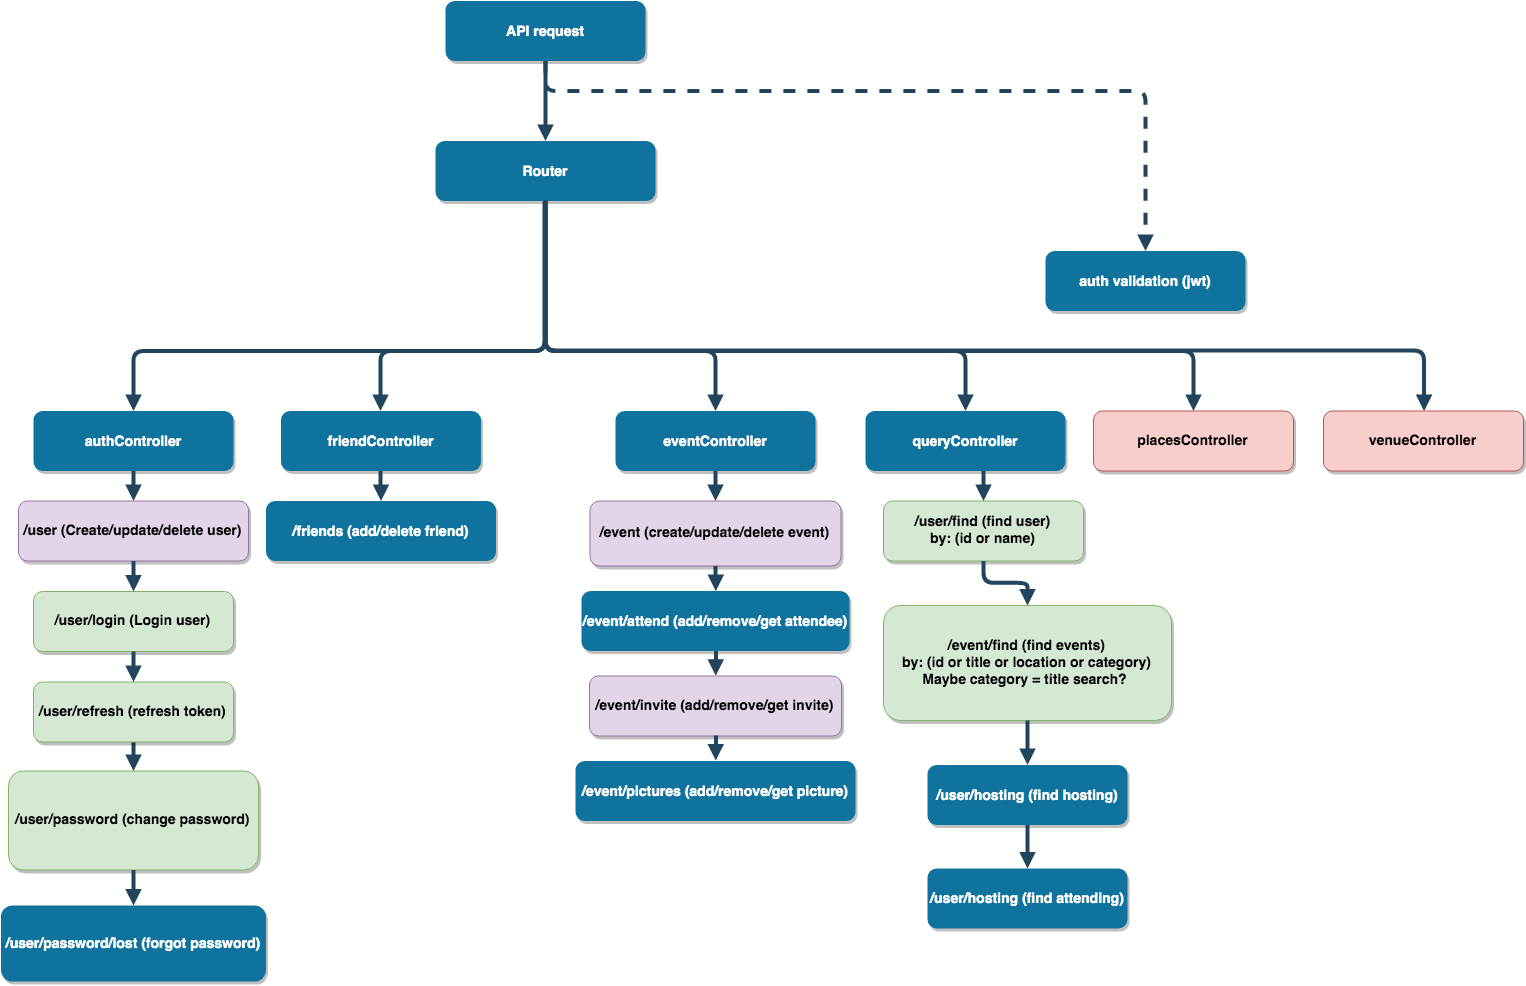

The diagram above was exported from draw.io. Its source (the exported page's mxGraphModel, read from the mxfile embedded in the PNG):
<mxGraphModel dx="1113" dy="675" grid="1" gridSize="10" guides="1" tooltips="1" connect="1" arrows="1" fold="1" page="1" pageScale="1.5" pageWidth="1169" pageHeight="827" background="#ffffff" math="0" shadow="0">
  <root>
    <mxCell id="0" />
    <mxCell id="1" parent="0" />
    <mxCell id="2" value="API request" style="rounded=1;fillColor=#10739E;strokeColor=none;shadow=1;gradientColor=none;fontStyle=1;fontColor=#FFFFFF;fontSize=14;" parent="1" vertex="1">
      <mxGeometry x="672" y="205.5" width="200" height="60" as="geometry" />
    </mxCell>
    <mxCell id="3" value="Router" style="rounded=1;fillColor=#10739E;strokeColor=none;shadow=1;gradientColor=none;fontStyle=1;fontColor=#FFFFFF;fontSize=14;" parent="1" vertex="1">
      <mxGeometry x="662" y="345.5" width="220" height="60" as="geometry" />
    </mxCell>
    <mxCell id="7" value="auth validation (jwt)" style="rounded=1;fillColor=#10739E;strokeColor=none;shadow=1;gradientColor=none;fontStyle=1;fontColor=#FFFFFF;fontSize=14;" parent="1" vertex="1">
      <mxGeometry x="1272" y="455.5" width="200" height="60" as="geometry" />
    </mxCell>
    <mxCell id="9" value="/user/login (Login user)" style="rounded=1;fillColor=#d5e8d4;strokeColor=#82b366;shadow=1;fontStyle=1;fontSize=14;" parent="1" vertex="1">
      <mxGeometry x="260" y="796" width="200" height="60" as="geometry" />
    </mxCell>
    <mxCell id="13" value="authController" style="rounded=1;fillColor=#10739E;strokeColor=none;shadow=1;gradientColor=none;fontStyle=1;fontColor=#FFFFFF;fontSize=14;" parent="1" vertex="1">
      <mxGeometry x="260" y="615.5" width="200" height="60" as="geometry" />
    </mxCell>
    <mxCell id="14" value="/user (Create/update/delete user)" style="rounded=1;fillColor=#e1d5e7;strokeColor=#9673a6;shadow=1;fontStyle=1;fontSize=14;" parent="1" vertex="1">
      <mxGeometry x="245" y="705.5" width="230" height="60" as="geometry" />
    </mxCell>
    <mxCell id="18" value="eventController" style="rounded=1;fillColor=#10739E;strokeColor=none;shadow=1;gradientColor=none;fontStyle=1;fontColor=#FFFFFF;fontSize=14;" parent="1" vertex="1">
      <mxGeometry x="842" y="615.5" width="200" height="60" as="geometry" />
    </mxCell>
    <mxCell id="19" value="/event (create/update/delete event)" style="rounded=1;fillColor=#e1d5e7;strokeColor=#9673a6;shadow=1;fontStyle=1;fontSize=14;" parent="1" vertex="1">
      <mxGeometry x="816.5" y="705.5" width="251" height="65" as="geometry" />
    </mxCell>
    <mxCell id="23" value="queryController" style="rounded=1;fillColor=#10739E;strokeColor=none;shadow=1;gradientColor=none;fontStyle=1;fontColor=#FFFFFF;fontSize=14;" parent="1" vertex="1">
      <mxGeometry x="1092" y="615.5" width="200" height="60" as="geometry" />
    </mxCell>
    <mxCell id="24" value="/user/find (find user)&#10;by: (id or name)" style="rounded=1;fillColor=#d5e8d4;strokeColor=#82b366;shadow=1;fontStyle=1;fontSize=14;" parent="1" vertex="1">
      <mxGeometry x="1110" y="705.5" width="200" height="60" as="geometry" />
    </mxCell>
    <mxCell id="25" value="/event/find (find events)&#10;by: (id or title or location or category)&#10;Maybe category = title search? " style="rounded=1;fillColor=#d5e8d4;strokeColor=#82b366;shadow=1;fontStyle=1;fontSize=14;" parent="1" vertex="1">
      <mxGeometry x="1110" y="810" width="288" height="115" as="geometry" />
    </mxCell>
    <mxCell id="29" value="" style="edgeStyle=elbowEdgeStyle;elbow=vertical;strokeWidth=4;endArrow=block;endFill=1;fontStyle=1;strokeColor=#23445D;" parent="1" source="2" target="3" edge="1">
      <mxGeometry x="22" y="165.5" width="100" height="100" as="geometry">
        <mxPoint x="22" y="265.5" as="sourcePoint" />
        <mxPoint x="122" y="165.5" as="targetPoint" />
      </mxGeometry>
    </mxCell>
    <mxCell id="33" value="" style="edgeStyle=elbowEdgeStyle;elbow=vertical;strokeWidth=4;endArrow=block;endFill=1;fontStyle=1;dashed=1;strokeColor=#23445D;" parent="1" source="2" target="7" edge="1">
      <mxGeometry x="22" y="165.5" width="100" height="100" as="geometry">
        <mxPoint x="22" y="265.5" as="sourcePoint" />
        <mxPoint x="122" y="165.5" as="targetPoint" />
        <Array as="points">
          <mxPoint x="1062" y="295.5" />
        </Array>
      </mxGeometry>
    </mxCell>
    <mxCell id="37" value="" style="edgeStyle=elbowEdgeStyle;elbow=vertical;strokeWidth=4;endArrow=block;endFill=1;fontStyle=1;strokeColor=#23445D;" parent="1" source="3" target="23" edge="1">
      <mxGeometry x="22" y="165.5" width="100" height="100" as="geometry">
        <mxPoint x="22" y="265.5" as="sourcePoint" />
        <mxPoint x="122" y="165.5" as="targetPoint" />
        <Array as="points">
          <mxPoint x="972" y="555.5" />
        </Array>
      </mxGeometry>
    </mxCell>
    <mxCell id="38" value="" style="edgeStyle=elbowEdgeStyle;elbow=vertical;strokeWidth=4;endArrow=block;endFill=1;fontStyle=1;strokeColor=#23445D;" parent="1" target="9" edge="1">
      <mxGeometry x="302" y="251" width="100" height="100" as="geometry">
        <mxPoint x="360" y="765.5" as="sourcePoint" />
        <mxPoint x="402" y="251" as="targetPoint" />
      </mxGeometry>
    </mxCell>
    <mxCell id="42" value="" style="edgeStyle=elbowEdgeStyle;elbow=vertical;strokeWidth=4;endArrow=block;endFill=1;fontStyle=1;strokeColor=#23445D;" parent="1" source="13" target="14" edge="1">
      <mxGeometry x="-230" y="165.5" width="100" height="100" as="geometry">
        <mxPoint x="-230" y="265.5" as="sourcePoint" />
        <mxPoint x="-130" y="165.5" as="targetPoint" />
      </mxGeometry>
    </mxCell>
    <mxCell id="46" value="" style="edgeStyle=elbowEdgeStyle;elbow=vertical;strokeWidth=4;endArrow=block;endFill=1;fontStyle=1;strokeColor=#23445D;" parent="1" source="18" target="19" edge="1">
      <mxGeometry x="72" y="165.5" width="100" height="100" as="geometry">
        <mxPoint x="72" y="265.5" as="sourcePoint" />
        <mxPoint x="172" y="165.5" as="targetPoint" />
      </mxGeometry>
    </mxCell>
    <mxCell id="47" value="" style="edgeStyle=elbowEdgeStyle;elbow=vertical;strokeWidth=4;endArrow=block;endFill=1;fontStyle=1;strokeColor=#23445D;entryX=0.5;entryY=0;entryDx=0;entryDy=0;" parent="1" source="19" target="OpOzQ55gqb_NMD4HopaE-73" edge="1">
      <mxGeometry x="72" y="175.5" width="100" height="100" as="geometry">
        <mxPoint x="72" y="275.5" as="sourcePoint" />
        <mxPoint x="942" y="795.5" as="targetPoint" />
      </mxGeometry>
    </mxCell>
    <mxCell id="50" value="" style="edgeStyle=elbowEdgeStyle;elbow=vertical;strokeWidth=4;endArrow=block;endFill=1;fontStyle=1;strokeColor=#23445D;" parent="1" target="24" edge="1">
      <mxGeometry x="90" y="165.5" width="100" height="100" as="geometry">
        <mxPoint x="1210" y="675.5" as="sourcePoint" />
        <mxPoint x="190" y="165.5" as="targetPoint" />
      </mxGeometry>
    </mxCell>
    <mxCell id="51" value="" style="edgeStyle=elbowEdgeStyle;elbow=vertical;strokeWidth=4;endArrow=block;endFill=1;fontStyle=1;strokeColor=#23445D;" parent="1" source="24" target="25" edge="1">
      <mxGeometry x="90" y="175.5" width="100" height="100" as="geometry">
        <mxPoint x="90" y="275.5" as="sourcePoint" />
        <mxPoint x="190" y="175.5" as="targetPoint" />
      </mxGeometry>
    </mxCell>
    <mxCell id="54" value="" style="edgeStyle=elbowEdgeStyle;elbow=vertical;strokeWidth=4;endArrow=block;endFill=1;fontStyle=1;strokeColor=#23445D;exitX=0.5;exitY=1;exitDx=0;exitDy=0;" parent="1" source="3" target="13" edge="1">
      <mxGeometry x="-270" y="165.5" width="100" height="100" as="geometry">
        <mxPoint x="480" y="405.5" as="sourcePoint" />
        <mxPoint x="-170" y="165.5" as="targetPoint" />
        <Array as="points">
          <mxPoint x="360" y="555.5" />
        </Array>
      </mxGeometry>
    </mxCell>
    <mxCell id="55" value="" style="edgeStyle=elbowEdgeStyle;elbow=vertical;strokeWidth=4;endArrow=block;endFill=1;fontStyle=1;strokeColor=#23445D;" parent="1" source="3" target="18" edge="1">
      <mxGeometry x="22" y="165.5" width="100" height="100" as="geometry">
        <mxPoint x="22" y="265.5" as="sourcePoint" />
        <mxPoint x="122" y="165.5" as="targetPoint" />
        <Array as="points">
          <mxPoint x="942" y="555.5" />
        </Array>
      </mxGeometry>
    </mxCell>
    <mxCell id="OpOzQ55gqb_NMD4HopaE-56" value="" style="edgeStyle=elbowEdgeStyle;elbow=vertical;strokeWidth=4;endArrow=block;endFill=1;fontStyle=1;strokeColor=#23445D;" parent="1" target="OpOzQ55gqb_NMD4HopaE-57" edge="1">
      <mxGeometry x="22" y="165.5" width="100" height="100" as="geometry">
        <mxPoint x="772" y="405.5" as="sourcePoint" />
        <mxPoint x="1420" y="616" as="targetPoint" />
        <Array as="points">
          <mxPoint x="972" y="555.5" />
        </Array>
      </mxGeometry>
    </mxCell>
    <mxCell id="OpOzQ55gqb_NMD4HopaE-57" value="placesController" style="rounded=1;fillColor=#f8cecc;strokeColor=#b85450;shadow=1;fontStyle=1;fontSize=14;" parent="1" vertex="1">
      <mxGeometry x="1320" y="615.5" width="200" height="60" as="geometry" />
    </mxCell>
    <mxCell id="OpOzQ55gqb_NMD4HopaE-58" value="" style="edgeStyle=elbowEdgeStyle;elbow=vertical;strokeWidth=4;endArrow=block;endFill=1;fontStyle=1;strokeColor=#23445D;entryX=0.5;entryY=0;entryDx=0;entryDy=0;" parent="1" target="OpOzQ55gqb_NMD4HopaE-59" edge="1">
      <mxGeometry x="22" y="165" width="100" height="100" as="geometry">
        <mxPoint x="772" y="405" as="sourcePoint" />
        <mxPoint x="1710" y="616" as="targetPoint" />
        <Array as="points">
          <mxPoint x="972" y="555" />
        </Array>
      </mxGeometry>
    </mxCell>
    <mxCell id="OpOzQ55gqb_NMD4HopaE-59" value="venueController" style="rounded=1;fillColor=#f8cecc;strokeColor=#b85450;shadow=1;fontStyle=1;fontSize=14;" parent="1" vertex="1">
      <mxGeometry x="1550" y="615.5" width="200" height="60" as="geometry" />
    </mxCell>
    <mxCell id="OpOzQ55gqb_NMD4HopaE-65" value="" style="edgeStyle=elbowEdgeStyle;elbow=vertical;strokeWidth=4;endArrow=block;endFill=1;fontStyle=1;strokeColor=#23445D;exitX=0.5;exitY=1;exitDx=0;exitDy=0;entryX=0.5;entryY=0;entryDx=0;entryDy=0;" parent="1" target="OpOzQ55gqb_NMD4HopaE-66" edge="1">
      <mxGeometry x="-271" y="165.5" width="100" height="100" as="geometry">
        <mxPoint x="771" y="406" as="sourcePoint" />
        <mxPoint x="630" y="616" as="targetPoint" />
        <Array as="points">
          <mxPoint x="359" y="555.5" />
        </Array>
      </mxGeometry>
    </mxCell>
    <mxCell id="OpOzQ55gqb_NMD4HopaE-66" value="friendController" style="rounded=1;fillColor=#10739E;strokeColor=none;shadow=1;gradientColor=none;fontStyle=1;fontColor=#FFFFFF;fontSize=14;" parent="1" vertex="1">
      <mxGeometry x="507.5" y="615.5" width="200" height="60" as="geometry" />
    </mxCell>
    <mxCell id="OpOzQ55gqb_NMD4HopaE-69" value="/friends (add/delete friend)" style="rounded=1;fillColor=#10739E;strokeColor=none;shadow=1;gradientColor=none;fontStyle=1;fontColor=#FFFFFF;fontSize=14;" parent="1" vertex="1">
      <mxGeometry x="492.5" y="705.5" width="230" height="60" as="geometry" />
    </mxCell>
    <mxCell id="OpOzQ55gqb_NMD4HopaE-70" value="" style="edgeStyle=elbowEdgeStyle;elbow=vertical;strokeWidth=4;endArrow=block;endFill=1;fontStyle=1;strokeColor=#23445D;exitX=0.5;exitY=1;exitDx=0;exitDy=0;" parent="1" source="OpOzQ55gqb_NMD4HopaE-66" target="OpOzQ55gqb_NMD4HopaE-69" edge="1">
      <mxGeometry y="170" width="100" height="100" as="geometry">
        <mxPoint x="590" y="680" as="sourcePoint" />
        <mxPoint x="100" y="170" as="targetPoint" />
      </mxGeometry>
    </mxCell>
    <mxCell id="OpOzQ55gqb_NMD4HopaE-73" value="/event/attend (add/remove/get attendee)" style="rounded=1;fillColor=#10739E;strokeColor=none;shadow=1;gradientColor=none;fontStyle=1;fontColor=#FFFFFF;fontSize=14;" parent="1" vertex="1">
      <mxGeometry x="808" y="795.5" width="268" height="60" as="geometry" />
    </mxCell>
    <mxCell id="OpOzQ55gqb_NMD4HopaE-77" value="" style="edgeStyle=elbowEdgeStyle;elbow=vertical;strokeWidth=4;endArrow=block;endFill=1;fontStyle=1;strokeColor=#23445D;entryX=0.5;entryY=0;entryDx=0;entryDy=0;" parent="1" target="OpOzQ55gqb_NMD4HopaE-78" edge="1">
      <mxGeometry x="72.5" y="260.5" width="100" height="100" as="geometry">
        <mxPoint x="942.5" y="855.5" as="sourcePoint" />
        <mxPoint x="942.5" y="880.5" as="targetPoint" />
      </mxGeometry>
    </mxCell>
    <mxCell id="OpOzQ55gqb_NMD4HopaE-78" value="/event/invite (add/remove/get invite)" style="rounded=1;fillColor=#e1d5e7;strokeColor=#9673a6;shadow=1;fontStyle=1;fontSize=14;" parent="1" vertex="1">
      <mxGeometry x="816" y="880.5" width="252" height="60" as="geometry" />
    </mxCell>
    <mxCell id="OpOzQ55gqb_NMD4HopaE-81" value="" style="edgeStyle=elbowEdgeStyle;elbow=vertical;strokeWidth=4;endArrow=block;endFill=1;fontStyle=1;strokeColor=#23445D;entryX=0.5;entryY=0;entryDx=0;entryDy=0;" parent="1" target="OpOzQ55gqb_NMD4HopaE-82" edge="1">
      <mxGeometry x="72.5" y="345" width="100" height="100" as="geometry">
        <mxPoint x="942.5" y="940" as="sourcePoint" />
        <mxPoint x="942.5" y="965" as="targetPoint" />
      </mxGeometry>
    </mxCell>
    <mxCell id="OpOzQ55gqb_NMD4HopaE-82" value="/event/pictures (add/remove/get picture)" style="rounded=1;fillColor=#10739E;strokeColor=none;shadow=1;gradientColor=none;fontStyle=1;fontColor=#FFFFFF;fontSize=14;" parent="1" vertex="1">
      <mxGeometry x="802" y="965.5" width="280" height="60" as="geometry" />
    </mxCell>
    <mxCell id="Fa8ePtoW_MpnX_UP1C6--57" value="/user/password (change password)" style="rounded=1;fillColor=#d5e8d4;strokeColor=#82b366;shadow=1;fontStyle=1;fontSize=14;" vertex="1" parent="1">
      <mxGeometry x="235" y="975.5" width="250" height="99" as="geometry" />
    </mxCell>
    <mxCell id="Fa8ePtoW_MpnX_UP1C6--58" value="" style="edgeStyle=elbowEdgeStyle;elbow=vertical;strokeWidth=4;endArrow=block;endFill=1;fontStyle=1;strokeColor=#23445D;exitX=0.5;exitY=1;exitDx=0;exitDy=0;" edge="1" parent="1" target="Fa8ePtoW_MpnX_UP1C6--57" source="Fa8ePtoW_MpnX_UP1C6--59">
      <mxGeometry x="302" y="341.5" width="100" height="100" as="geometry">
        <mxPoint x="360" y="955.5" as="sourcePoint" />
        <mxPoint x="402" y="341.5" as="targetPoint" />
      </mxGeometry>
    </mxCell>
    <mxCell id="Fa8ePtoW_MpnX_UP1C6--59" value="/user/refresh (refresh token)" style="rounded=1;fillColor=#d5e8d4;strokeColor=#82b366;shadow=1;fontStyle=1;fontSize=14;" vertex="1" parent="1">
      <mxGeometry x="260" y="886.5" width="200" height="60" as="geometry" />
    </mxCell>
    <mxCell id="Fa8ePtoW_MpnX_UP1C6--60" value="" style="edgeStyle=elbowEdgeStyle;elbow=vertical;strokeWidth=4;endArrow=block;endFill=1;fontStyle=1;strokeColor=#23445D;" edge="1" parent="1" target="Fa8ePtoW_MpnX_UP1C6--59">
      <mxGeometry x="302" y="341.5" width="100" height="100" as="geometry">
        <mxPoint x="360" y="856" as="sourcePoint" />
        <mxPoint x="402" y="341.5" as="targetPoint" />
      </mxGeometry>
    </mxCell>
    <mxCell id="Fa8ePtoW_MpnX_UP1C6--63" value="/user/password/lost (forgot password)" style="rounded=1;fillColor=#10739E;strokeColor=none;shadow=1;gradientColor=none;fontStyle=1;fontColor=#FFFFFF;fontSize=14;" vertex="1" parent="1">
      <mxGeometry x="227.5" y="1110" width="265" height="76" as="geometry" />
    </mxCell>
    <mxCell id="Fa8ePtoW_MpnX_UP1C6--64" value="" style="edgeStyle=elbowEdgeStyle;elbow=vertical;strokeWidth=4;endArrow=block;endFill=1;fontStyle=1;strokeColor=#23445D;exitX=0.5;exitY=1;exitDx=0;exitDy=0;" edge="1" parent="1" target="Fa8ePtoW_MpnX_UP1C6--63" source="Fa8ePtoW_MpnX_UP1C6--57">
      <mxGeometry x="317" y="595" width="100" height="100" as="geometry">
        <mxPoint x="375" y="1109.5" as="sourcePoint" />
        <mxPoint x="417" y="595" as="targetPoint" />
      </mxGeometry>
    </mxCell>
    <mxCell id="Fa8ePtoW_MpnX_UP1C6--67" value="/user/hosting (find hosting)" style="rounded=1;fillColor=#10739E;strokeColor=none;shadow=1;gradientColor=none;fontStyle=1;fontColor=#FFFFFF;fontSize=14;" vertex="1" parent="1">
      <mxGeometry x="1154" y="969.5" width="200" height="60" as="geometry" />
    </mxCell>
    <mxCell id="Fa8ePtoW_MpnX_UP1C6--68" value="" style="edgeStyle=elbowEdgeStyle;elbow=vertical;strokeWidth=4;endArrow=block;endFill=1;fontStyle=1;strokeColor=#23445D;exitX=0.5;exitY=1;exitDx=0;exitDy=0;" edge="1" parent="1" target="Fa8ePtoW_MpnX_UP1C6--67" source="25">
      <mxGeometry x="152" y="415" width="100" height="100" as="geometry">
        <mxPoint x="1272" y="925" as="sourcePoint" />
        <mxPoint x="252" y="415" as="targetPoint" />
      </mxGeometry>
    </mxCell>
    <mxCell id="Fa8ePtoW_MpnX_UP1C6--69" value="/user/hosting (find attending)" style="rounded=1;fillColor=#10739E;strokeColor=none;shadow=1;gradientColor=none;fontStyle=1;fontColor=#FFFFFF;fontSize=14;" vertex="1" parent="1">
      <mxGeometry x="1154" y="1073" width="200" height="60" as="geometry" />
    </mxCell>
    <mxCell id="Fa8ePtoW_MpnX_UP1C6--70" value="" style="edgeStyle=elbowEdgeStyle;elbow=vertical;strokeWidth=4;endArrow=block;endFill=1;fontStyle=1;strokeColor=#23445D;exitX=0.5;exitY=1;exitDx=0;exitDy=0;" edge="1" parent="1" target="Fa8ePtoW_MpnX_UP1C6--69">
      <mxGeometry x="152" y="518.5" width="100" height="100" as="geometry">
        <mxPoint x="1254" y="1029.5" as="sourcePoint" />
        <mxPoint x="252" y="518.5" as="targetPoint" />
      </mxGeometry>
    </mxCell>
  </root>
</mxGraphModel>